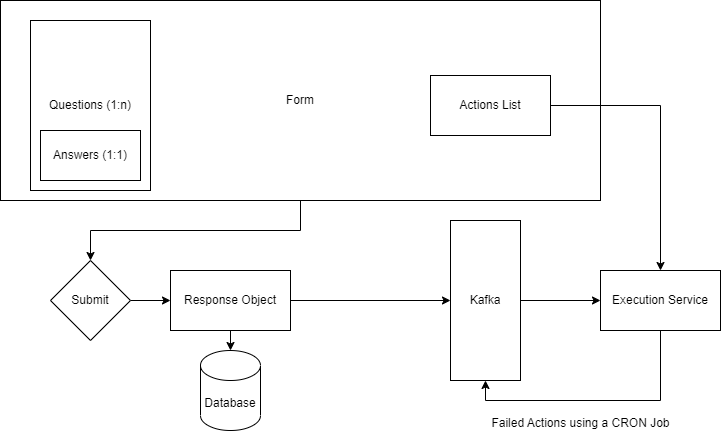

The diagram above was exported from draw.io. Its source (the exported page's mxGraphModel, read from the mxfile embedded in the PNG):
<mxGraphModel dx="1290" dy="541" grid="1" gridSize="10" guides="1" tooltips="1" connect="1" arrows="1" fold="1" page="1" pageScale="1" pageWidth="850" pageHeight="1100" math="0" shadow="0">
  <root>
    <mxCell id="0" />
    <mxCell id="1" parent="0" />
    <mxCell id="NpxEa8ffdbLkRKNGBHAE-22" value="" style="group" parent="1" vertex="1" connectable="0">
      <mxGeometry x="10" y="10" width="600" height="200" as="geometry" />
    </mxCell>
    <mxCell id="NpxEa8ffdbLkRKNGBHAE-18" value="Form" style="rounded=0;whiteSpace=wrap;html=1;" parent="NpxEa8ffdbLkRKNGBHAE-22" vertex="1">
      <mxGeometry width="600" height="200" as="geometry" />
    </mxCell>
    <mxCell id="NpxEa8ffdbLkRKNGBHAE-19" value="Questions (1:n)" style="rounded=0;whiteSpace=wrap;html=1;" parent="NpxEa8ffdbLkRKNGBHAE-22" vertex="1">
      <mxGeometry x="30" y="20" width="120" height="170" as="geometry" />
    </mxCell>
    <mxCell id="NpxEa8ffdbLkRKNGBHAE-20" value="Answers (1:1)" style="whiteSpace=wrap;html=1;" parent="NpxEa8ffdbLkRKNGBHAE-22" vertex="1">
      <mxGeometry x="40" y="130" width="100" height="50" as="geometry" />
    </mxCell>
    <mxCell id="NpxEa8ffdbLkRKNGBHAE-21" value="Actions List" style="rounded=0;whiteSpace=wrap;html=1;" parent="NpxEa8ffdbLkRKNGBHAE-22" vertex="1">
      <mxGeometry x="430" y="75" width="120" height="60" as="geometry" />
    </mxCell>
    <mxCell id="NpxEa8ffdbLkRKNGBHAE-52" style="edgeStyle=orthogonalEdgeStyle;rounded=0;orthogonalLoop=1;jettySize=auto;html=1;exitX=1;exitY=0.5;exitDx=0;exitDy=0;entryX=0;entryY=0.5;entryDx=0;entryDy=0;" parent="1" source="NpxEa8ffdbLkRKNGBHAE-48" target="NpxEa8ffdbLkRKNGBHAE-51" edge="1">
      <mxGeometry relative="1" as="geometry" />
    </mxCell>
    <mxCell id="NpxEa8ffdbLkRKNGBHAE-48" value="Submit" style="rhombus;whiteSpace=wrap;html=1;" parent="1" vertex="1">
      <mxGeometry x="60" y="270" width="80" height="80" as="geometry" />
    </mxCell>
    <mxCell id="NpxEa8ffdbLkRKNGBHAE-50" style="edgeStyle=orthogonalEdgeStyle;rounded=0;orthogonalLoop=1;jettySize=auto;html=1;exitX=0.5;exitY=1;exitDx=0;exitDy=0;entryX=0.5;entryY=0;entryDx=0;entryDy=0;" parent="1" source="NpxEa8ffdbLkRKNGBHAE-18" target="NpxEa8ffdbLkRKNGBHAE-48" edge="1">
      <mxGeometry relative="1" as="geometry" />
    </mxCell>
    <mxCell id="NpxEa8ffdbLkRKNGBHAE-58" style="edgeStyle=orthogonalEdgeStyle;rounded=0;orthogonalLoop=1;jettySize=auto;html=1;exitX=0.5;exitY=1;exitDx=0;exitDy=0;entryX=0.5;entryY=0;entryDx=0;entryDy=0;entryPerimeter=0;" parent="1" source="NpxEa8ffdbLkRKNGBHAE-51" target="NpxEa8ffdbLkRKNGBHAE-57" edge="1">
      <mxGeometry relative="1" as="geometry" />
    </mxCell>
    <mxCell id="0SnvEFElm5meXxk3FYUL-1" style="edgeStyle=orthogonalEdgeStyle;rounded=0;orthogonalLoop=1;jettySize=auto;html=1;exitX=1;exitY=0.5;exitDx=0;exitDy=0;entryX=0;entryY=0.5;entryDx=0;entryDy=0;" edge="1" parent="1" source="NpxEa8ffdbLkRKNGBHAE-51" target="NpxEa8ffdbLkRKNGBHAE-54">
      <mxGeometry relative="1" as="geometry" />
    </mxCell>
    <mxCell id="NpxEa8ffdbLkRKNGBHAE-51" value="Response Object" style="whiteSpace=wrap;html=1;" parent="1" vertex="1">
      <mxGeometry x="180" y="280" width="120" height="60" as="geometry" />
    </mxCell>
    <mxCell id="0SnvEFElm5meXxk3FYUL-2" style="edgeStyle=orthogonalEdgeStyle;rounded=0;orthogonalLoop=1;jettySize=auto;html=1;exitX=1;exitY=0.5;exitDx=0;exitDy=0;entryX=0;entryY=0.5;entryDx=0;entryDy=0;" edge="1" parent="1" source="NpxEa8ffdbLkRKNGBHAE-54" target="NpxEa8ffdbLkRKNGBHAE-59">
      <mxGeometry relative="1" as="geometry" />
    </mxCell>
    <mxCell id="NpxEa8ffdbLkRKNGBHAE-54" value="Kafka" style="rounded=0;whiteSpace=wrap;html=1;" parent="1" vertex="1">
      <mxGeometry x="460" y="230" width="70" height="160" as="geometry" />
    </mxCell>
    <mxCell id="NpxEa8ffdbLkRKNGBHAE-57" value="Database" style="shape=cylinder3;whiteSpace=wrap;html=1;boundedLbl=1;backgroundOutline=1;size=15;" parent="1" vertex="1">
      <mxGeometry x="210" y="360" width="60" height="80" as="geometry" />
    </mxCell>
    <mxCell id="0SnvEFElm5meXxk3FYUL-4" style="edgeStyle=orthogonalEdgeStyle;rounded=0;orthogonalLoop=1;jettySize=auto;html=1;exitX=0.5;exitY=1;exitDx=0;exitDy=0;entryX=0.5;entryY=1;entryDx=0;entryDy=0;" edge="1" parent="1" source="NpxEa8ffdbLkRKNGBHAE-59" target="NpxEa8ffdbLkRKNGBHAE-54">
      <mxGeometry relative="1" as="geometry" />
    </mxCell>
    <mxCell id="NpxEa8ffdbLkRKNGBHAE-59" value="Execution Service" style="rounded=0;whiteSpace=wrap;html=1;" parent="1" vertex="1">
      <mxGeometry x="610" y="280" width="120" height="60" as="geometry" />
    </mxCell>
    <mxCell id="0SnvEFElm5meXxk3FYUL-3" style="edgeStyle=orthogonalEdgeStyle;rounded=0;orthogonalLoop=1;jettySize=auto;html=1;exitX=1;exitY=0.5;exitDx=0;exitDy=0;entryX=0.5;entryY=0;entryDx=0;entryDy=0;" edge="1" parent="1" source="NpxEa8ffdbLkRKNGBHAE-21" target="NpxEa8ffdbLkRKNGBHAE-59">
      <mxGeometry relative="1" as="geometry" />
    </mxCell>
    <mxCell id="0SnvEFElm5meXxk3FYUL-5" value="Failed Actions using a CRON Job" style="text;html=1;align=center;verticalAlign=middle;resizable=0;points=[];autosize=1;strokeColor=none;fillColor=none;" vertex="1" parent="1">
      <mxGeometry x="490" y="418" width="200" height="30" as="geometry" />
    </mxCell>
  </root>
</mxGraphModel>